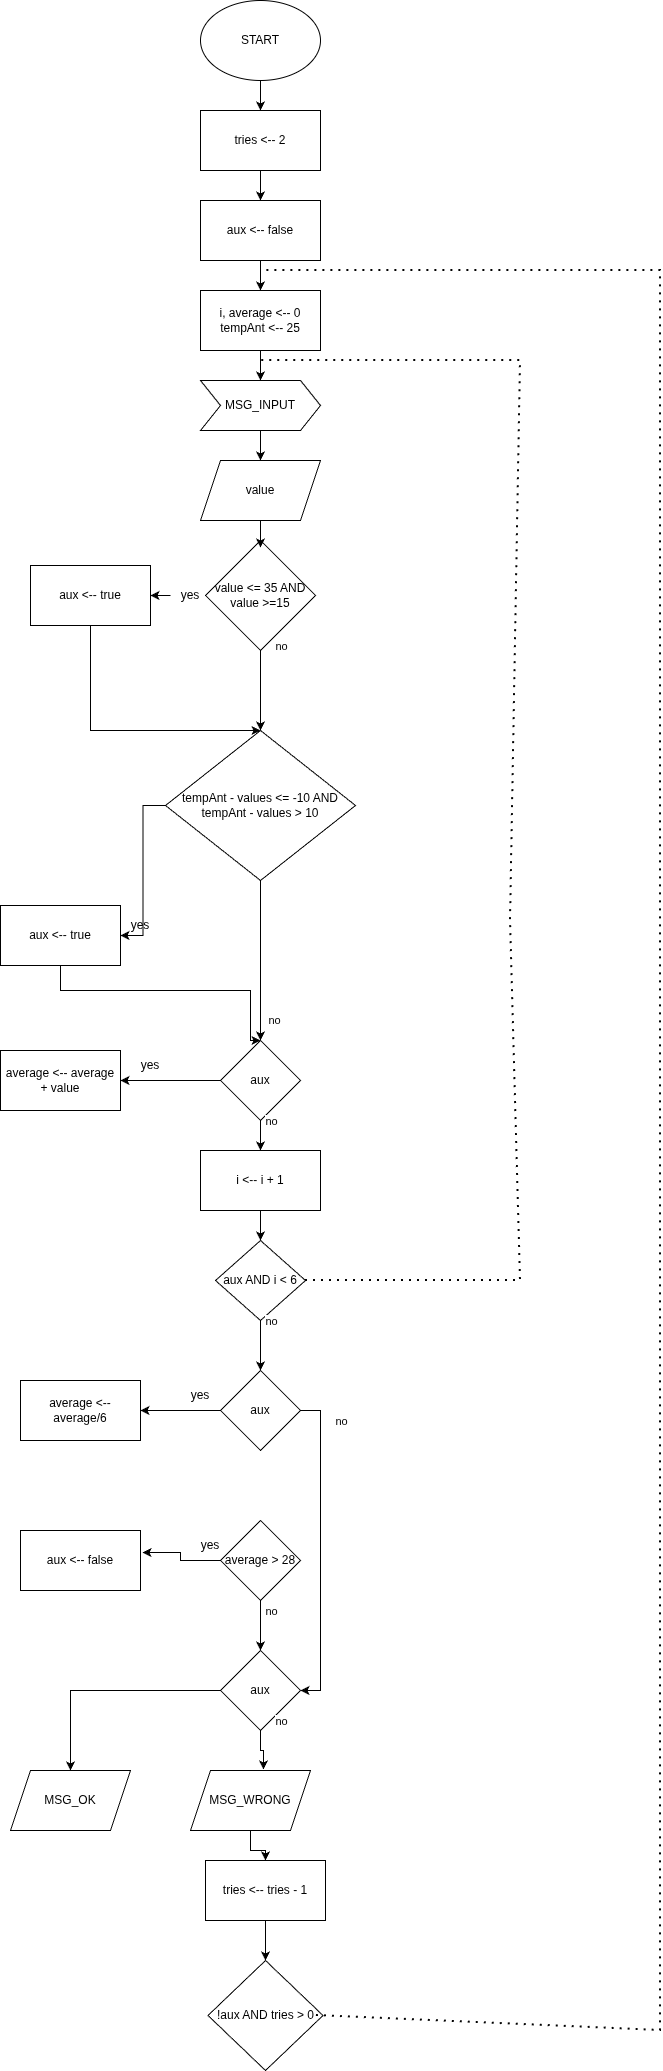

The diagram above was exported from draw.io. Its source (the exported page's mxGraphModel, read from the mxfile embedded in the PNG):
<mxGraphModel dx="1356" dy="1967" grid="1" gridSize="10" guides="1" tooltips="1" connect="1" arrows="1" fold="1" page="1" pageScale="1" pageWidth="827" pageHeight="1169" math="0" shadow="0">
  <root>
    <mxCell id="0" />
    <mxCell id="1" parent="0" />
    <mxCell id="xdffMJEPQ02GZ3HsunNw-72" style="edgeStyle=orthogonalEdgeStyle;rounded=0;orthogonalLoop=1;jettySize=auto;html=1;entryX=0.5;entryY=0;entryDx=0;entryDy=0;" edge="1" parent="1" source="xdffMJEPQ02GZ3HsunNw-1" target="xdffMJEPQ02GZ3HsunNw-3">
      <mxGeometry relative="1" as="geometry" />
    </mxCell>
    <mxCell id="xdffMJEPQ02GZ3HsunNw-1" value="START" style="ellipse;whiteSpace=wrap;html=1;" vertex="1" parent="1">
      <mxGeometry x="340" y="-150" width="120" height="80" as="geometry" />
    </mxCell>
    <mxCell id="xdffMJEPQ02GZ3HsunNw-2" value="value" style="shape=parallelogram;perimeter=parallelogramPerimeter;whiteSpace=wrap;html=1;fixedSize=1;" vertex="1" parent="1">
      <mxGeometry x="340" y="310" width="120" height="60" as="geometry" />
    </mxCell>
    <mxCell id="xdffMJEPQ02GZ3HsunNw-73" style="edgeStyle=orthogonalEdgeStyle;rounded=0;orthogonalLoop=1;jettySize=auto;html=1;entryX=0.5;entryY=0;entryDx=0;entryDy=0;" edge="1" parent="1" source="xdffMJEPQ02GZ3HsunNw-3" target="xdffMJEPQ02GZ3HsunNw-4">
      <mxGeometry relative="1" as="geometry" />
    </mxCell>
    <mxCell id="xdffMJEPQ02GZ3HsunNw-3" value="tries &amp;lt;-- 2" style="rounded=0;whiteSpace=wrap;html=1;" vertex="1" parent="1">
      <mxGeometry x="340" y="-40" width="120" height="60" as="geometry" />
    </mxCell>
    <mxCell id="xdffMJEPQ02GZ3HsunNw-74" style="edgeStyle=orthogonalEdgeStyle;rounded=0;orthogonalLoop=1;jettySize=auto;html=1;entryX=0.5;entryY=0;entryDx=0;entryDy=0;" edge="1" parent="1" source="xdffMJEPQ02GZ3HsunNw-4">
      <mxGeometry relative="1" as="geometry">
        <mxPoint x="400" y="140" as="targetPoint" />
      </mxGeometry>
    </mxCell>
    <mxCell id="xdffMJEPQ02GZ3HsunNw-4" value="aux &amp;lt;-- false" style="rounded=0;whiteSpace=wrap;html=1;" vertex="1" parent="1">
      <mxGeometry x="340" y="50" width="120" height="60" as="geometry" />
    </mxCell>
    <mxCell id="xdffMJEPQ02GZ3HsunNw-13" style="edgeStyle=orthogonalEdgeStyle;rounded=0;orthogonalLoop=1;jettySize=auto;html=1;entryX=1;entryY=0.5;entryDx=0;entryDy=0;" edge="1" parent="1" source="xdffMJEPQ02GZ3HsunNw-14" target="xdffMJEPQ02GZ3HsunNw-12">
      <mxGeometry relative="1" as="geometry" />
    </mxCell>
    <mxCell id="xdffMJEPQ02GZ3HsunNw-17" value="" style="edgeStyle=orthogonalEdgeStyle;rounded=0;orthogonalLoop=1;jettySize=auto;html=1;" edge="1" parent="1" source="xdffMJEPQ02GZ3HsunNw-6" target="xdffMJEPQ02GZ3HsunNw-9">
      <mxGeometry relative="1" as="geometry" />
    </mxCell>
    <mxCell id="xdffMJEPQ02GZ3HsunNw-18" value="no" style="edgeLabel;html=1;align=center;verticalAlign=middle;resizable=0;points=[];" vertex="1" connectable="0" parent="xdffMJEPQ02GZ3HsunNw-17">
      <mxGeometry x="-0.7043" y="-2" relative="1" as="geometry">
        <mxPoint x="22" y="-17" as="offset" />
      </mxGeometry>
    </mxCell>
    <mxCell id="xdffMJEPQ02GZ3HsunNw-6" value="value &amp;lt;= 35 AND value &amp;gt;=15" style="rhombus;whiteSpace=wrap;html=1;" vertex="1" parent="1">
      <mxGeometry x="345" y="390" width="110" height="110" as="geometry" />
    </mxCell>
    <mxCell id="xdffMJEPQ02GZ3HsunNw-76" style="edgeStyle=orthogonalEdgeStyle;rounded=0;orthogonalLoop=1;jettySize=auto;html=1;entryX=0.5;entryY=0;entryDx=0;entryDy=0;" edge="1" parent="1" source="xdffMJEPQ02GZ3HsunNw-8" target="xdffMJEPQ02GZ3HsunNw-2">
      <mxGeometry relative="1" as="geometry" />
    </mxCell>
    <mxCell id="xdffMJEPQ02GZ3HsunNw-8" value="MSG_INPUT" style="shape=step;perimeter=stepPerimeter;whiteSpace=wrap;html=1;fixedSize=1;" vertex="1" parent="1">
      <mxGeometry x="340" y="230" width="120" height="50" as="geometry" />
    </mxCell>
    <mxCell id="xdffMJEPQ02GZ3HsunNw-20" style="edgeStyle=orthogonalEdgeStyle;rounded=0;orthogonalLoop=1;jettySize=auto;html=1;entryX=1;entryY=0.5;entryDx=0;entryDy=0;" edge="1" parent="1" source="xdffMJEPQ02GZ3HsunNw-9" target="xdffMJEPQ02GZ3HsunNw-19">
      <mxGeometry relative="1" as="geometry" />
    </mxCell>
    <mxCell id="xdffMJEPQ02GZ3HsunNw-24" style="edgeStyle=orthogonalEdgeStyle;rounded=0;orthogonalLoop=1;jettySize=auto;html=1;" edge="1" parent="1" source="xdffMJEPQ02GZ3HsunNw-9" target="xdffMJEPQ02GZ3HsunNw-23">
      <mxGeometry relative="1" as="geometry" />
    </mxCell>
    <mxCell id="xdffMJEPQ02GZ3HsunNw-9" value="tempAnt - values &amp;lt;= -10 AND tempAnt - values &amp;gt; 10" style="rhombus;whiteSpace=wrap;html=1;" vertex="1" parent="1">
      <mxGeometry x="305" y="580" width="190" height="150" as="geometry" />
    </mxCell>
    <mxCell id="xdffMJEPQ02GZ3HsunNw-16" style="edgeStyle=orthogonalEdgeStyle;rounded=0;orthogonalLoop=1;jettySize=auto;html=1;entryX=0.5;entryY=0;entryDx=0;entryDy=0;" edge="1" parent="1" source="xdffMJEPQ02GZ3HsunNw-12" target="xdffMJEPQ02GZ3HsunNw-9">
      <mxGeometry relative="1" as="geometry">
        <Array as="points">
          <mxPoint x="230" y="580" />
        </Array>
      </mxGeometry>
    </mxCell>
    <mxCell id="xdffMJEPQ02GZ3HsunNw-12" value="aux &amp;lt;-- true" style="rounded=0;whiteSpace=wrap;html=1;" vertex="1" parent="1">
      <mxGeometry x="170" y="415" width="120" height="60" as="geometry" />
    </mxCell>
    <mxCell id="xdffMJEPQ02GZ3HsunNw-79" style="edgeStyle=orthogonalEdgeStyle;rounded=0;orthogonalLoop=1;jettySize=auto;html=1;entryX=0.5;entryY=0;entryDx=0;entryDy=0;" edge="1" parent="1" source="xdffMJEPQ02GZ3HsunNw-19" target="xdffMJEPQ02GZ3HsunNw-23">
      <mxGeometry relative="1" as="geometry">
        <Array as="points">
          <mxPoint x="200" y="840" />
          <mxPoint x="390" y="840" />
        </Array>
      </mxGeometry>
    </mxCell>
    <mxCell id="xdffMJEPQ02GZ3HsunNw-19" value="aux &amp;lt;-- true" style="rounded=0;whiteSpace=wrap;html=1;" vertex="1" parent="1">
      <mxGeometry x="140" y="755" width="120" height="60" as="geometry" />
    </mxCell>
    <mxCell id="xdffMJEPQ02GZ3HsunNw-21" value="yes" style="text;html=1;whiteSpace=wrap;strokeColor=none;fillColor=none;align=center;verticalAlign=middle;rounded=0;" vertex="1" parent="1">
      <mxGeometry x="250" y="760" width="60" height="30" as="geometry" />
    </mxCell>
    <mxCell id="xdffMJEPQ02GZ3HsunNw-22" value="no" style="edgeLabel;html=1;align=center;verticalAlign=middle;resizable=0;points=[];" vertex="1" connectable="0" parent="1">
      <mxGeometry x="420" y="550" as="geometry">
        <mxPoint x="-7" y="319" as="offset" />
      </mxGeometry>
    </mxCell>
    <mxCell id="xdffMJEPQ02GZ3HsunNw-27" style="edgeStyle=orthogonalEdgeStyle;rounded=0;orthogonalLoop=1;jettySize=auto;html=1;entryX=1;entryY=0.5;entryDx=0;entryDy=0;" edge="1" parent="1" source="xdffMJEPQ02GZ3HsunNw-23" target="xdffMJEPQ02GZ3HsunNw-26">
      <mxGeometry relative="1" as="geometry" />
    </mxCell>
    <mxCell id="xdffMJEPQ02GZ3HsunNw-35" style="edgeStyle=orthogonalEdgeStyle;rounded=0;orthogonalLoop=1;jettySize=auto;html=1;entryX=0.5;entryY=0;entryDx=0;entryDy=0;" edge="1" parent="1" source="xdffMJEPQ02GZ3HsunNw-23" target="xdffMJEPQ02GZ3HsunNw-32">
      <mxGeometry relative="1" as="geometry" />
    </mxCell>
    <mxCell id="xdffMJEPQ02GZ3HsunNw-23" value="aux" style="rhombus;whiteSpace=wrap;html=1;" vertex="1" parent="1">
      <mxGeometry x="360" y="890" width="80" height="80" as="geometry" />
    </mxCell>
    <mxCell id="xdffMJEPQ02GZ3HsunNw-26" value="average &amp;lt;-- average + value" style="rounded=0;whiteSpace=wrap;html=1;" vertex="1" parent="1">
      <mxGeometry x="140" y="900" width="120" height="60" as="geometry" />
    </mxCell>
    <mxCell id="xdffMJEPQ02GZ3HsunNw-28" value="yes" style="text;html=1;whiteSpace=wrap;strokeColor=none;fillColor=none;align=center;verticalAlign=middle;rounded=0;" vertex="1" parent="1">
      <mxGeometry x="260" y="900" width="60" height="30" as="geometry" />
    </mxCell>
    <mxCell id="xdffMJEPQ02GZ3HsunNw-38" style="edgeStyle=orthogonalEdgeStyle;rounded=0;orthogonalLoop=1;jettySize=auto;html=1;" edge="1" parent="1" source="xdffMJEPQ02GZ3HsunNw-30" target="xdffMJEPQ02GZ3HsunNw-8">
      <mxGeometry relative="1" as="geometry" />
    </mxCell>
    <mxCell id="xdffMJEPQ02GZ3HsunNw-30" value="i, average&amp;nbsp;&amp;lt;-- 0&lt;div&gt;tempAnt &amp;lt;-- 25&lt;/div&gt;" style="rounded=0;whiteSpace=wrap;html=1;" vertex="1" parent="1">
      <mxGeometry x="340" y="140" width="120" height="60" as="geometry" />
    </mxCell>
    <mxCell id="xdffMJEPQ02GZ3HsunNw-36" style="edgeStyle=orthogonalEdgeStyle;rounded=0;orthogonalLoop=1;jettySize=auto;html=1;entryX=0.5;entryY=0;entryDx=0;entryDy=0;" edge="1" parent="1" source="xdffMJEPQ02GZ3HsunNw-32" target="xdffMJEPQ02GZ3HsunNw-34">
      <mxGeometry relative="1" as="geometry" />
    </mxCell>
    <mxCell id="xdffMJEPQ02GZ3HsunNw-32" value="i &amp;lt;-- i + 1" style="rounded=0;whiteSpace=wrap;html=1;" vertex="1" parent="1">
      <mxGeometry x="340" y="1000" width="120" height="60" as="geometry" />
    </mxCell>
    <mxCell id="xdffMJEPQ02GZ3HsunNw-40" style="edgeStyle=orthogonalEdgeStyle;rounded=0;orthogonalLoop=1;jettySize=auto;html=1;" edge="1" parent="1" source="xdffMJEPQ02GZ3HsunNw-34" target="xdffMJEPQ02GZ3HsunNw-39">
      <mxGeometry relative="1" as="geometry" />
    </mxCell>
    <mxCell id="xdffMJEPQ02GZ3HsunNw-34" value="aux AND i &amp;lt; 6" style="rhombus;whiteSpace=wrap;html=1;" vertex="1" parent="1">
      <mxGeometry x="355" y="1090" width="90" height="80" as="geometry" />
    </mxCell>
    <mxCell id="xdffMJEPQ02GZ3HsunNw-37" value="" style="endArrow=none;dashed=1;html=1;dashPattern=1 3;strokeWidth=2;rounded=0;exitX=1;exitY=0.5;exitDx=0;exitDy=0;" edge="1" parent="1" source="xdffMJEPQ02GZ3HsunNw-34">
      <mxGeometry width="50" height="50" relative="1" as="geometry">
        <mxPoint x="460" y="1190" as="sourcePoint" />
        <mxPoint x="400" y="210" as="targetPoint" />
        <Array as="points">
          <mxPoint x="660" y="1130" />
          <mxPoint x="650" y="770" />
          <mxPoint x="660" y="210" />
        </Array>
      </mxGeometry>
    </mxCell>
    <mxCell id="xdffMJEPQ02GZ3HsunNw-42" style="edgeStyle=orthogonalEdgeStyle;rounded=0;orthogonalLoop=1;jettySize=auto;html=1;entryX=1;entryY=0.5;entryDx=0;entryDy=0;" edge="1" parent="1" source="xdffMJEPQ02GZ3HsunNw-39" target="xdffMJEPQ02GZ3HsunNw-41">
      <mxGeometry relative="1" as="geometry" />
    </mxCell>
    <mxCell id="xdffMJEPQ02GZ3HsunNw-48" style="edgeStyle=orthogonalEdgeStyle;rounded=0;orthogonalLoop=1;jettySize=auto;html=1;entryX=1;entryY=0.5;entryDx=0;entryDy=0;" edge="1" parent="1" source="xdffMJEPQ02GZ3HsunNw-39" target="xdffMJEPQ02GZ3HsunNw-45">
      <mxGeometry relative="1" as="geometry">
        <Array as="points">
          <mxPoint x="460" y="1260" />
          <mxPoint x="460" y="1540" />
        </Array>
      </mxGeometry>
    </mxCell>
    <mxCell id="xdffMJEPQ02GZ3HsunNw-39" value="aux" style="rhombus;whiteSpace=wrap;html=1;" vertex="1" parent="1">
      <mxGeometry x="360" y="1220" width="80" height="80" as="geometry" />
    </mxCell>
    <mxCell id="xdffMJEPQ02GZ3HsunNw-41" value="average &amp;lt;-- average/6" style="rounded=0;whiteSpace=wrap;html=1;" vertex="1" parent="1">
      <mxGeometry x="160" y="1230" width="120" height="60" as="geometry" />
    </mxCell>
    <mxCell id="xdffMJEPQ02GZ3HsunNw-49" style="edgeStyle=orthogonalEdgeStyle;rounded=0;orthogonalLoop=1;jettySize=auto;html=1;entryX=0.5;entryY=0;entryDx=0;entryDy=0;" edge="1" parent="1" source="xdffMJEPQ02GZ3HsunNw-43" target="xdffMJEPQ02GZ3HsunNw-45">
      <mxGeometry relative="1" as="geometry" />
    </mxCell>
    <mxCell id="xdffMJEPQ02GZ3HsunNw-43" value="average &amp;gt; 28" style="rhombus;whiteSpace=wrap;html=1;" vertex="1" parent="1">
      <mxGeometry x="360" y="1370" width="80" height="80" as="geometry" />
    </mxCell>
    <mxCell id="xdffMJEPQ02GZ3HsunNw-44" value="aux &amp;lt;-- false" style="rounded=0;whiteSpace=wrap;html=1;" vertex="1" parent="1">
      <mxGeometry x="160" y="1380" width="120" height="60" as="geometry" />
    </mxCell>
    <mxCell id="xdffMJEPQ02GZ3HsunNw-61" style="edgeStyle=orthogonalEdgeStyle;rounded=0;orthogonalLoop=1;jettySize=auto;html=1;entryX=0.5;entryY=0;entryDx=0;entryDy=0;" edge="1" parent="1" source="xdffMJEPQ02GZ3HsunNw-45" target="xdffMJEPQ02GZ3HsunNw-58">
      <mxGeometry relative="1" as="geometry">
        <mxPoint x="210" y="1620" as="targetPoint" />
      </mxGeometry>
    </mxCell>
    <mxCell id="xdffMJEPQ02GZ3HsunNw-45" value="aux" style="rhombus;whiteSpace=wrap;html=1;" vertex="1" parent="1">
      <mxGeometry x="360" y="1500" width="80" height="80" as="geometry" />
    </mxCell>
    <mxCell id="xdffMJEPQ02GZ3HsunNw-50" style="edgeStyle=orthogonalEdgeStyle;rounded=0;orthogonalLoop=1;jettySize=auto;html=1;entryX=1.017;entryY=0.367;entryDx=0;entryDy=0;entryPerimeter=0;" edge="1" parent="1" source="xdffMJEPQ02GZ3HsunNw-43" target="xdffMJEPQ02GZ3HsunNw-44">
      <mxGeometry relative="1" as="geometry" />
    </mxCell>
    <mxCell id="xdffMJEPQ02GZ3HsunNw-51" value="yes" style="text;html=1;whiteSpace=wrap;strokeColor=none;fillColor=none;align=center;verticalAlign=middle;rounded=0;" vertex="1" parent="1">
      <mxGeometry x="310" y="1230" width="60" height="30" as="geometry" />
    </mxCell>
    <mxCell id="xdffMJEPQ02GZ3HsunNw-52" value="yes" style="text;html=1;whiteSpace=wrap;strokeColor=none;fillColor=none;align=center;verticalAlign=middle;rounded=0;" vertex="1" parent="1">
      <mxGeometry x="320" y="1380" width="60" height="30" as="geometry" />
    </mxCell>
    <mxCell id="xdffMJEPQ02GZ3HsunNw-53" value="no" style="edgeLabel;html=1;align=center;verticalAlign=middle;resizable=0;points=[];" vertex="1" connectable="0" parent="1">
      <mxGeometry x="410" y="970" as="geometry" />
    </mxCell>
    <mxCell id="xdffMJEPQ02GZ3HsunNw-54" value="no" style="edgeLabel;html=1;align=center;verticalAlign=middle;resizable=0;points=[];" vertex="1" connectable="0" parent="1">
      <mxGeometry x="410" y="1170" as="geometry" />
    </mxCell>
    <mxCell id="xdffMJEPQ02GZ3HsunNw-55" value="no" style="edgeLabel;html=1;align=center;verticalAlign=middle;resizable=0;points=[];" vertex="1" connectable="0" parent="1">
      <mxGeometry x="480" y="1270" as="geometry" />
    </mxCell>
    <mxCell id="xdffMJEPQ02GZ3HsunNw-56" value="no" style="edgeLabel;html=1;align=center;verticalAlign=middle;resizable=0;points=[];" vertex="1" connectable="0" parent="1">
      <mxGeometry x="410" y="1460" as="geometry" />
    </mxCell>
    <mxCell id="xdffMJEPQ02GZ3HsunNw-58" value="MSG_OK" style="shape=parallelogram;perimeter=parallelogramPerimeter;whiteSpace=wrap;html=1;fixedSize=1;" vertex="1" parent="1">
      <mxGeometry x="150" y="1620" width="120" height="60" as="geometry" />
    </mxCell>
    <mxCell id="xdffMJEPQ02GZ3HsunNw-60" value="no" style="edgeLabel;html=1;align=center;verticalAlign=middle;resizable=0;points=[];" vertex="1" connectable="0" parent="1">
      <mxGeometry x="420" y="1570" as="geometry" />
    </mxCell>
    <mxCell id="xdffMJEPQ02GZ3HsunNw-67" style="edgeStyle=orthogonalEdgeStyle;rounded=0;orthogonalLoop=1;jettySize=auto;html=1;entryX=0.5;entryY=0;entryDx=0;entryDy=0;" edge="1" parent="1" source="xdffMJEPQ02GZ3HsunNw-63" target="xdffMJEPQ02GZ3HsunNw-65">
      <mxGeometry relative="1" as="geometry" />
    </mxCell>
    <mxCell id="xdffMJEPQ02GZ3HsunNw-63" value="MSG_WRONG" style="shape=parallelogram;perimeter=parallelogramPerimeter;whiteSpace=wrap;html=1;fixedSize=1;" vertex="1" parent="1">
      <mxGeometry x="330" y="1620" width="120" height="60" as="geometry" />
    </mxCell>
    <mxCell id="xdffMJEPQ02GZ3HsunNw-64" style="edgeStyle=orthogonalEdgeStyle;rounded=0;orthogonalLoop=1;jettySize=auto;html=1;entryX=0.608;entryY=-0.017;entryDx=0;entryDy=0;entryPerimeter=0;" edge="1" parent="1" source="xdffMJEPQ02GZ3HsunNw-45" target="xdffMJEPQ02GZ3HsunNw-63">
      <mxGeometry relative="1" as="geometry" />
    </mxCell>
    <mxCell id="xdffMJEPQ02GZ3HsunNw-69" style="edgeStyle=orthogonalEdgeStyle;rounded=0;orthogonalLoop=1;jettySize=auto;html=1;entryX=0.5;entryY=0;entryDx=0;entryDy=0;" edge="1" parent="1" source="xdffMJEPQ02GZ3HsunNw-65" target="xdffMJEPQ02GZ3HsunNw-68">
      <mxGeometry relative="1" as="geometry" />
    </mxCell>
    <mxCell id="xdffMJEPQ02GZ3HsunNw-65" value="tries &amp;lt;-- tries - 1" style="rounded=0;whiteSpace=wrap;html=1;" vertex="1" parent="1">
      <mxGeometry x="345" y="1710" width="120" height="60" as="geometry" />
    </mxCell>
    <mxCell id="xdffMJEPQ02GZ3HsunNw-68" value="!aux AND tries &amp;gt; 0" style="rhombus;whiteSpace=wrap;html=1;" vertex="1" parent="1">
      <mxGeometry x="347.5" y="1810" width="115" height="110" as="geometry" />
    </mxCell>
    <mxCell id="xdffMJEPQ02GZ3HsunNw-70" value="" style="endArrow=none;dashed=1;html=1;dashPattern=1 3;strokeWidth=2;rounded=0;exitX=0.943;exitY=0.5;exitDx=0;exitDy=0;exitPerimeter=0;" edge="1" parent="1" source="xdffMJEPQ02GZ3HsunNw-68">
      <mxGeometry width="50" height="50" relative="1" as="geometry">
        <mxPoint x="500" y="1920" as="sourcePoint" />
        <mxPoint x="400" y="120" as="targetPoint" />
        <Array as="points">
          <mxPoint x="800" y="1880" />
          <mxPoint x="800" y="1020" />
          <mxPoint x="800" y="120" />
        </Array>
      </mxGeometry>
    </mxCell>
    <mxCell id="xdffMJEPQ02GZ3HsunNw-77" style="edgeStyle=orthogonalEdgeStyle;rounded=0;orthogonalLoop=1;jettySize=auto;html=1;entryX=0.5;entryY=0.064;entryDx=0;entryDy=0;entryPerimeter=0;" edge="1" parent="1" source="xdffMJEPQ02GZ3HsunNw-2" target="xdffMJEPQ02GZ3HsunNw-6">
      <mxGeometry relative="1" as="geometry" />
    </mxCell>
    <mxCell id="xdffMJEPQ02GZ3HsunNw-14" value="yes" style="text;html=1;whiteSpace=wrap;strokeColor=none;fillColor=none;align=center;verticalAlign=middle;rounded=0;" vertex="1" parent="1">
      <mxGeometry x="300" y="430" width="60" height="30" as="geometry" />
    </mxCell>
  </root>
</mxGraphModel>